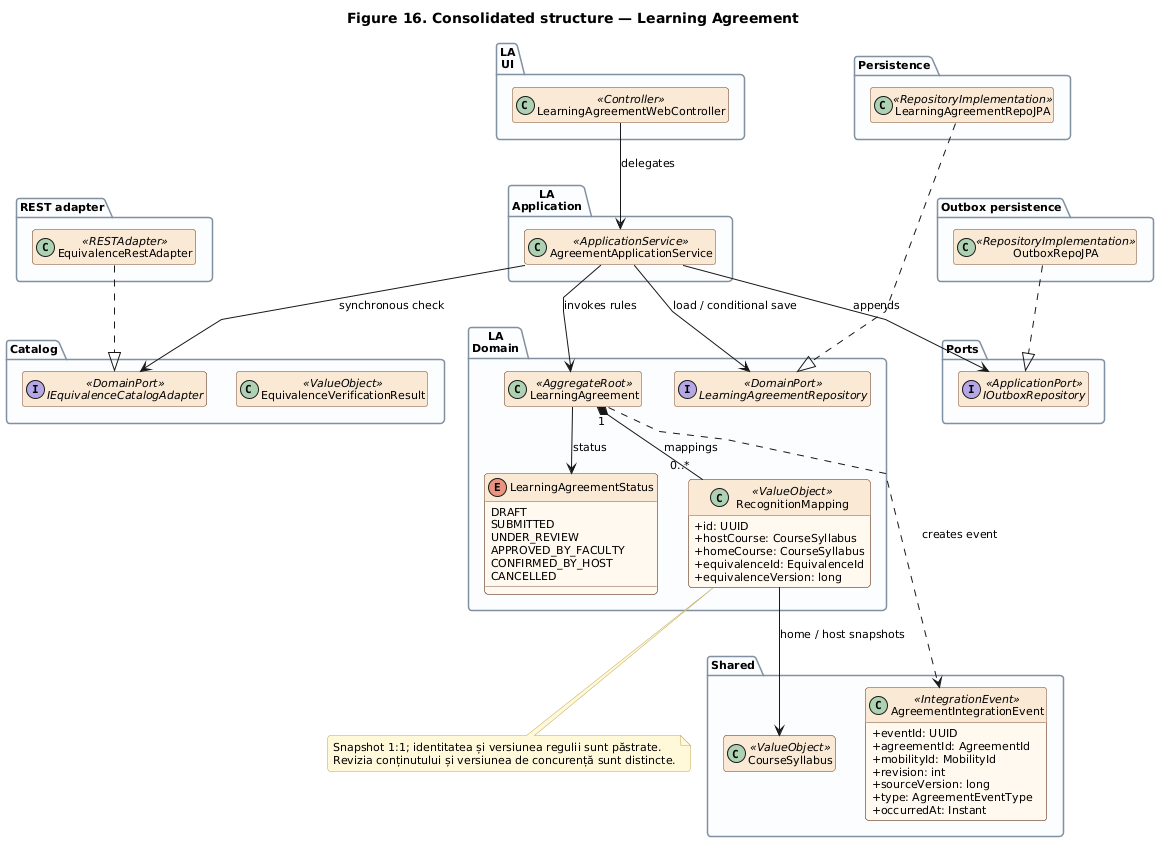

The diagram above was rendered by PlantUML. Its source (embedded in the PNG):
@startuml
title Figure 16. Consolidated structure — Learning Agreement
!include common/style.puml
!include common/agreement-architecture.puml
remove Commands
remove OutboxMessage
remove OutboxDispatcher
remove IMessagePublisher
remove MessagePublisherAdapter
hide LearningAgreementWebController methods
hide LearningAgreementRepoJPA methods
hide OutboxRepoJPA methods
remove IProcessedEventRepository
remove EquivalenceResponseDTO
remove EquivalenceQuery
remove VerificationStatus
remove AgreementEventType
LearningAgreement ..> AgreementIntegrationEvent : creates event
remove AgreementId
remove MobilityId
remove StudentId
remove EquivalenceId
remove ChecklistId
remove TaskId
remove CourseCode
remove ECTSCredits
remove ValidityWindow
remove DecisionRecord
hide CourseSyllabus members
hide EquivalenceQuery members
hide EquivalenceResponseDTO members
hide EquivalenceVerificationResult members
hide OutboxMessage members
note bottom of RecognitionMapping
  Snapshot 1:1; identitatea și versiunea regulii sunt păstrate.
  Revizia conținutului și versiunea de concurență sunt distincte.
end note

LearningAgreementRepoJPA -[hidden]down-> OutboxRepoJPA
hide members
show RecognitionMapping fields
show AgreementIntegrationEvent fields
show LearningAgreementStatus members
remove AgreementDelivery
@enduml